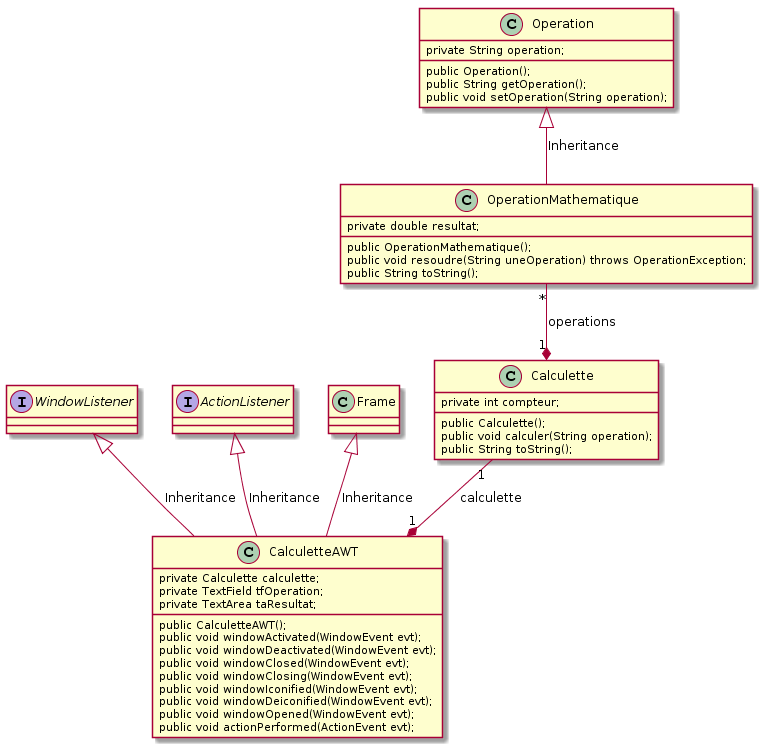

The diagram above was rendered by PlantUML. Its source (embedded in the PNG):
@startuml
class Operation {
    private String operation;

    public Operation(); 
    public String getOperation();
    public void setOperation(String operation);
}

class OperationMathematique {
    private double resultat;

    public OperationMathematique();
    public void resoudre(String uneOperation) throws OperationException;
    public String toString();
} 

class Calculette {
    private int compteur;

    public Calculette();
    public void calculer(String operation);
    public String toString();
} 

interface WindowListener {
}

interface ActionListener{
}

class Frame {
}

class CalculetteAWT {
    private Calculette calculette;
    private TextField tfOperation;
    private TextArea taResultat;

    public CalculetteAWT();
    public void windowActivated(WindowEvent evt);
    public void windowDeactivated(WindowEvent evt);
    public void windowClosed(WindowEvent evt);
    public void windowClosing(WindowEvent evt);
    public void windowIconified(WindowEvent evt);
    public void windowDeiconified(WindowEvent evt);
    public void windowOpened(WindowEvent evt);
    public void actionPerformed(ActionEvent evt);
} 

Operation <|-down- OperationMathematique: Inheritance
Calculette "1" *-up- "*" OperationMathematique: operations
CalculetteAWT "1" *-up- "1" Calculette: calculette
Frame <|-down- CalculetteAWT: Inheritance
WindowListener <|-down- CalculetteAWT: Inheritance
ActionListener <|-down- CalculetteAWT: Inheritance
@enduml